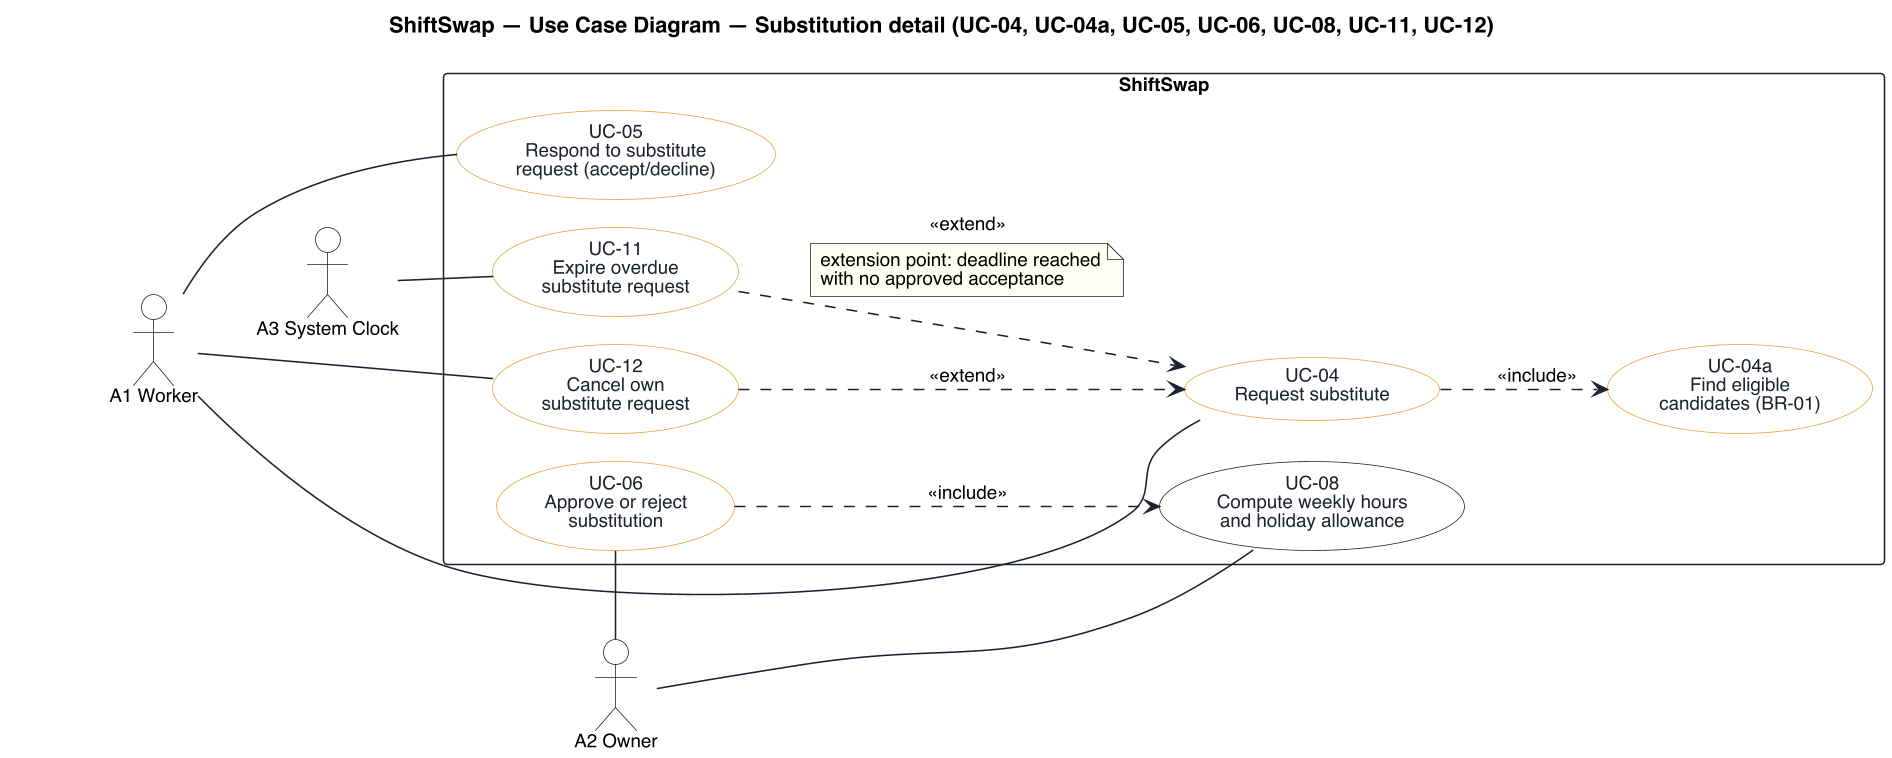

The diagram above was rendered by PlantUML. Its source (embedded in the PNG):
@startuml usecase-substitute
skinparamlocked dpi 150
!pragma layout smetana
skinparam defaultFontName "Helvetica"
skinparam defaultFontSize 12
skinparam shadowing false
skinparam backgroundColor #FFFFFF
skinparam ArrowColor #1C2230
hide stereotype
skinparam usecase {
  BackgroundColor #FFFFFF
  BorderColor #1C2230
  FontColor #1C2230
}
skinparam usecase<<amber>> {
  BackgroundColor #FFFFFF
  BorderColor #E9A23B
  FontColor #1C2230
}
skinparam actor {
  BorderColor #1C2230
  BackgroundColor #FFFFFF
}
skinparam rectangle {
  BorderColor #1C2230
  BackgroundColor #FFFFFF
}
skinparam note {
  BackgroundColor #FFFEF2
  BorderColor #1C2230
}

left to right direction

title ShiftSwap — Use Case Diagram — Substitution detail (UC-04, UC-04a, UC-05, UC-06, UC-08, UC-11, UC-12)

' spacer to keep smetana from clipping the topmost actor's head against the canvas edge
actor " " as Spacer #FFFFFF;line:FFFFFF;text:FFFFFF

actor "A1 Worker" as A1
actor "A3 System Clock" as A3

Spacer -[hidden]-> A1
A1 -[hidden]-> A3

rectangle "ShiftSwap" as Boundary {
  usecase "UC-11\nExpire overdue\nsubstitute request" as UC11 <<amber>>
  usecase "UC-12\nCancel own\nsubstitute request" as UC12 <<amber>>
  usecase "UC-04\nRequest substitute" as UC04 <<amber>>
  usecase "UC-05\nRespond to substitute\nrequest (accept/decline)" as UC05 <<amber>>
  usecase "UC-04a\nFind eligible\ncandidates (BR-01)" as UC04a <<amber>>
  usecase "UC-06\nApprove or reject\nsubstitution" as UC06 <<amber>>
  usecase "UC-08\nCompute weekly hours\nand holiday allowance" as UC08
}

actor "A2 Owner" as A2
UC08 -[hidden]-> A2

' ===== actor associations =====
A1 -- UC04
A1 -- UC05
A1 -- UC12
A3 -- UC11
A2 -- UC06
A2 -- UC08

' ===== include / extend detail (spec §3) =====
UC04 ..> UC04a : <<include>>
UC06 ..> UC08 : <<include>>
UC11 ..> UC04 : <<extend>>
note on link
  extension point: deadline reached
  with no approved acceptance
end note
UC12 ..> UC04 : <<extend>>
@enduml